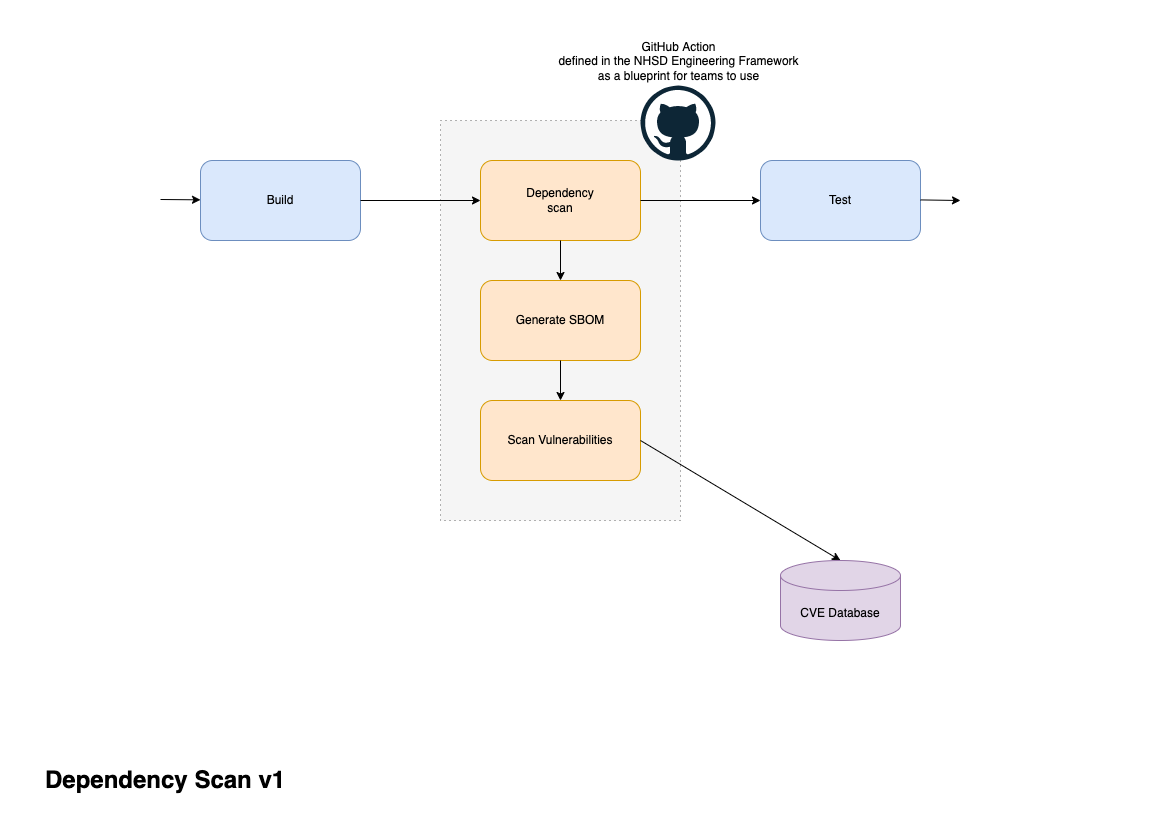

The diagram above was exported from draw.io. Its source (the exported page's mxGraphModel, read from the mxfile embedded in the PNG):
<mxGraphModel dx="1172" dy="808" grid="1" gridSize="10" guides="1" tooltips="1" connect="1" arrows="1" fold="1" page="1" pageScale="1" pageWidth="1169" pageHeight="827" math="0" shadow="0">
  <root>
    <mxCell id="ewmGo7nw9aTXkVQHuVVv-0" />
    <mxCell id="ewmGo7nw9aTXkVQHuVVv-1" parent="ewmGo7nw9aTXkVQHuVVv-0" />
    <mxCell id="vWwqDo7aCRJQ6AEjwAsw-0" value="" style="rounded=0;whiteSpace=wrap;html=1;fillColor=#f5f5f5;fontColor=#333333;strokeColor=#666666;dashed=1;dashPattern=1 4;" parent="ewmGo7nw9aTXkVQHuVVv-1" vertex="1">
      <mxGeometry x="440" y="120" width="240" height="400" as="geometry" />
    </mxCell>
    <mxCell id="ewmGo7nw9aTXkVQHuVVv-2" value="Build" style="rounded=1;whiteSpace=wrap;html=1;fillColor=#dae8fc;strokeColor=#6c8ebf;" parent="ewmGo7nw9aTXkVQHuVVv-1" vertex="1">
      <mxGeometry x="200" y="160" width="160" height="80" as="geometry" />
    </mxCell>
    <mxCell id="ewmGo7nw9aTXkVQHuVVv-3" value="Dependency&lt;br&gt;scan" style="rounded=1;whiteSpace=wrap;html=1;fillColor=#ffe6cc;strokeColor=#d79b00;" parent="ewmGo7nw9aTXkVQHuVVv-1" vertex="1">
      <mxGeometry x="480" y="160" width="160" height="80" as="geometry" />
    </mxCell>
    <mxCell id="ewmGo7nw9aTXkVQHuVVv-4" value="Test" style="rounded=1;whiteSpace=wrap;html=1;fillColor=#dae8fc;strokeColor=#6c8ebf;" parent="ewmGo7nw9aTXkVQHuVVv-1" vertex="1">
      <mxGeometry x="760" y="160" width="160" height="80" as="geometry" />
    </mxCell>
    <mxCell id="ewmGo7nw9aTXkVQHuVVv-5" value="Generate SBOM" style="rounded=1;whiteSpace=wrap;html=1;fillColor=#ffe6cc;strokeColor=#d79b00;" parent="ewmGo7nw9aTXkVQHuVVv-1" vertex="1">
      <mxGeometry x="480" y="280" width="160" height="80" as="geometry" />
    </mxCell>
    <mxCell id="ewmGo7nw9aTXkVQHuVVv-6" value="Scan Vulnerabilities" style="rounded=1;whiteSpace=wrap;html=1;fillColor=#ffe6cc;strokeColor=#d79b00;" parent="ewmGo7nw9aTXkVQHuVVv-1" vertex="1">
      <mxGeometry x="480" y="400" width="160" height="80" as="geometry" />
    </mxCell>
    <mxCell id="ewmGo7nw9aTXkVQHuVVv-7" value="" style="endArrow=classic;html=1;rounded=0;exitX=1;exitY=0.5;exitDx=0;exitDy=0;entryX=0;entryY=0.5;entryDx=0;entryDy=0;" parent="ewmGo7nw9aTXkVQHuVVv-1" source="ewmGo7nw9aTXkVQHuVVv-2" target="ewmGo7nw9aTXkVQHuVVv-3" edge="1">
      <mxGeometry width="50" height="50" relative="1" as="geometry">
        <mxPoint x="530" y="240" as="sourcePoint" />
        <mxPoint x="580" y="190" as="targetPoint" />
      </mxGeometry>
    </mxCell>
    <mxCell id="ewmGo7nw9aTXkVQHuVVv-8" value="" style="endArrow=classic;html=1;rounded=0;exitX=1;exitY=0.5;exitDx=0;exitDy=0;entryX=0;entryY=0.5;entryDx=0;entryDy=0;" parent="ewmGo7nw9aTXkVQHuVVv-1" source="ewmGo7nw9aTXkVQHuVVv-3" target="ewmGo7nw9aTXkVQHuVVv-4" edge="1">
      <mxGeometry width="50" height="50" relative="1" as="geometry">
        <mxPoint x="369.9999999999998" y="210" as="sourcePoint" />
        <mxPoint x="490" y="210" as="targetPoint" />
      </mxGeometry>
    </mxCell>
    <mxCell id="ewmGo7nw9aTXkVQHuVVv-9" value="" style="endArrow=classic;html=1;rounded=0;exitX=0.5;exitY=1;exitDx=0;exitDy=0;" parent="ewmGo7nw9aTXkVQHuVVv-1" source="ewmGo7nw9aTXkVQHuVVv-3" target="ewmGo7nw9aTXkVQHuVVv-5" edge="1">
      <mxGeometry width="50" height="50" relative="1" as="geometry">
        <mxPoint x="530" y="240" as="sourcePoint" />
        <mxPoint x="750" y="360" as="targetPoint" />
      </mxGeometry>
    </mxCell>
    <mxCell id="ewmGo7nw9aTXkVQHuVVv-10" value="" style="endArrow=classic;html=1;rounded=0;entryX=0.5;entryY=0;entryDx=0;entryDy=0;" parent="ewmGo7nw9aTXkVQHuVVv-1" source="ewmGo7nw9aTXkVQHuVVv-5" target="ewmGo7nw9aTXkVQHuVVv-6" edge="1">
      <mxGeometry width="50" height="50" relative="1" as="geometry">
        <mxPoint x="570" y="250" as="sourcePoint" />
        <mxPoint x="570" y="290" as="targetPoint" />
      </mxGeometry>
    </mxCell>
    <mxCell id="ewmGo7nw9aTXkVQHuVVv-12" value="" style="endArrow=classic;html=1;rounded=0;entryX=0.5;entryY=0;entryDx=0;entryDy=0;entryPerimeter=0;exitX=1;exitY=0.5;exitDx=0;exitDy=0;" parent="ewmGo7nw9aTXkVQHuVVv-1" source="ewmGo7nw9aTXkVQHuVVv-6" target="yeAJKPV0v-Qo1rDrXDan-0" edge="1">
      <mxGeometry width="50" height="50" relative="1" as="geometry">
        <mxPoint x="570" y="430" as="sourcePoint" />
        <mxPoint x="800" y="535" as="targetPoint" />
      </mxGeometry>
    </mxCell>
    <mxCell id="ewmGo7nw9aTXkVQHuVVv-13" value="" style="endArrow=classic;html=1;rounded=0;" parent="ewmGo7nw9aTXkVQHuVVv-1" target="ewmGo7nw9aTXkVQHuVVv-2" edge="1">
      <mxGeometry width="50" height="50" relative="1" as="geometry">
        <mxPoint x="160" y="199" as="sourcePoint" />
        <mxPoint x="200" y="199.41" as="targetPoint" />
      </mxGeometry>
    </mxCell>
    <mxCell id="ewmGo7nw9aTXkVQHuVVv-14" value="" style="endArrow=classic;html=1;rounded=0;exitX=1;exitY=0.5;exitDx=0;exitDy=0;" parent="ewmGo7nw9aTXkVQHuVVv-1" edge="1">
      <mxGeometry width="50" height="50" relative="1" as="geometry">
        <mxPoint x="919.9999999999998" y="199.41000000000008" as="sourcePoint" />
        <mxPoint x="960" y="200" as="targetPoint" />
      </mxGeometry>
    </mxCell>
    <mxCell id="ewmGo7nw9aTXkVQHuVVv-15" value="&lt;h1&gt;Dependency Scan v1&lt;/h1&gt;" style="text;html=1;strokeColor=none;fillColor=none;spacing=5;spacingTop=-20;whiteSpace=wrap;overflow=hidden;rounded=0;" parent="ewmGo7nw9aTXkVQHuVVv-1" vertex="1">
      <mxGeometry x="40" y="760" width="280" height="40" as="geometry" />
    </mxCell>
    <mxCell id="p6mkf9PDXB5pVb5lbZsg-0" value="GitHub Action&lt;br&gt;defined in the NHSD Engineering Framework&lt;br&gt;as a blueprint for teams to use" style="dashed=0;outlineConnect=0;html=1;align=center;labelPosition=center;verticalLabelPosition=top;verticalAlign=bottom;shape=mxgraph.weblogos.github" parent="ewmGo7nw9aTXkVQHuVVv-1" vertex="1">
      <mxGeometry x="640" y="85" width="75" height="75" as="geometry" />
    </mxCell>
    <mxCell id="yeAJKPV0v-Qo1rDrXDan-0" value="CVE&amp;nbsp;Database" style="shape=cylinder3;whiteSpace=wrap;html=1;boundedLbl=1;backgroundOutline=1;size=15;fillColor=#e1d5e7;strokeColor=#9673a6;" parent="ewmGo7nw9aTXkVQHuVVv-1" vertex="1">
      <mxGeometry x="780" y="560" width="120" height="80" as="geometry" />
    </mxCell>
  </root>
</mxGraphModel>